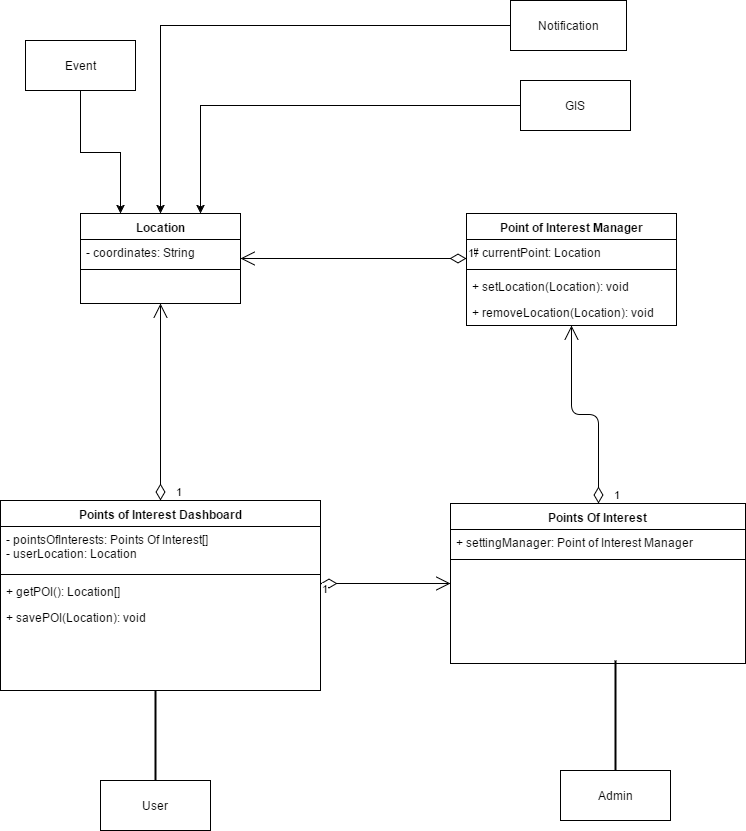

The diagram above was exported from draw.io. Its source (the exported page's mxGraphModel, read from the mxfile embedded in the PNG):
<mxGraphModel dx="1426" dy="769" grid="1" gridSize="10" guides="1" tooltips="1" connect="1" arrows="1" fold="1" page="1" pageScale="1" pageWidth="850" pageHeight="1100" background="#ffffff" math="0" shadow="0">
  <root>
    <mxCell id="0" />
    <mxCell id="1" parent="0" />
    <mxCell id="62" value="" style="edgeStyle=orthogonalEdgeStyle;rounded=0;html=1;jettySize=auto;orthogonalLoop=1;entryX=0.75;entryY=0;" edge="1" parent="1" source="2" target="47">
      <mxGeometry relative="1" as="geometry">
        <mxPoint x="480" y="125" as="targetPoint" />
        <Array as="points">
          <mxPoint x="240" y="125" />
        </Array>
      </mxGeometry>
    </mxCell>
    <mxCell id="2" value="GIS" style="html=1;" vertex="1" parent="1">
      <mxGeometry x="560" y="100" width="110" height="50" as="geometry" />
    </mxCell>
    <mxCell id="3" value="Point of Interest Manager" style="swimlane;html=1;fontStyle=1;align=center;verticalAlign=top;childLayout=stackLayout;horizontal=1;startSize=26;horizontalStack=0;resizeParent=1;resizeLast=0;collapsible=1;marginBottom=0;swimlaneFillColor=#ffffff;" vertex="1" parent="1">
      <mxGeometry x="506" y="233" width="210" height="112" as="geometry" />
    </mxCell>
    <mxCell id="4" value="# currentPoint: Location" style="text;html=1;strokeColor=none;fillColor=none;align=left;verticalAlign=top;spacingLeft=4;spacingRight=4;whiteSpace=wrap;overflow=hidden;rotatable=0;points=[[0,0.5],[1,0.5]];portConstraint=eastwest;" vertex="1" parent="3">
      <mxGeometry y="26" width="210" height="26" as="geometry" />
    </mxCell>
    <mxCell id="5" value="" style="line;html=1;strokeWidth=1;fillColor=none;align=left;verticalAlign=middle;spacingTop=-1;spacingLeft=3;spacingRight=3;rotatable=0;labelPosition=right;points=[];portConstraint=eastwest;" vertex="1" parent="3">
      <mxGeometry y="52" width="210" height="8" as="geometry" />
    </mxCell>
    <mxCell id="6" value="+ setLocation(Location): void" style="text;html=1;strokeColor=none;fillColor=none;align=left;verticalAlign=top;spacingLeft=4;spacingRight=4;whiteSpace=wrap;overflow=hidden;rotatable=0;points=[[0,0.5],[1,0.5]];portConstraint=eastwest;" vertex="1" parent="3">
      <mxGeometry y="60" width="210" height="26" as="geometry" />
    </mxCell>
    <mxCell id="55" value="+ removeLocation(Location): void" style="text;html=1;strokeColor=none;fillColor=none;align=left;verticalAlign=top;spacingLeft=4;spacingRight=4;whiteSpace=wrap;overflow=hidden;rotatable=0;points=[[0,0.5],[1,0.5]];portConstraint=eastwest;" vertex="1" parent="3">
      <mxGeometry y="86" width="210" height="26" as="geometry" />
    </mxCell>
    <mxCell id="7" value="Admin" style="html=1;" vertex="1" parent="1">
      <mxGeometry x="600" y="790" width="110" height="50" as="geometry" />
    </mxCell>
    <mxCell id="59" value="" style="edgeStyle=orthogonalEdgeStyle;rounded=0;html=1;jettySize=auto;orthogonalLoop=1;" edge="1" parent="1" source="20" target="47">
      <mxGeometry relative="1" as="geometry">
        <mxPoint x="470" y="45" as="targetPoint" />
        <Array as="points">
          <mxPoint x="200" y="45" />
        </Array>
      </mxGeometry>
    </mxCell>
    <mxCell id="20" value="Notification" style="html=1;" vertex="1" parent="1">
      <mxGeometry x="550" y="20" width="116" height="50" as="geometry" />
    </mxCell>
    <mxCell id="66" value="" style="edgeStyle=orthogonalEdgeStyle;rounded=0;html=1;jettySize=auto;orthogonalLoop=1;entryX=0.25;entryY=0;" edge="1" parent="1" source="22" target="47">
      <mxGeometry relative="1" as="geometry">
        <mxPoint x="120" y="190" as="targetPoint" />
        <Array as="points">
          <mxPoint x="120" y="172" />
          <mxPoint x="160" y="172" />
        </Array>
      </mxGeometry>
    </mxCell>
    <mxCell id="22" value="Event" style="html=1;" vertex="1" parent="1">
      <mxGeometry x="65" y="60" width="110" height="50" as="geometry" />
    </mxCell>
    <mxCell id="23" value="User" style="html=1;" vertex="1" parent="1">
      <mxGeometry x="140" y="800" width="110" height="50" as="geometry" />
    </mxCell>
    <mxCell id="25" value="Points Of Interest" style="swimlane;html=1;fontStyle=1;align=center;verticalAlign=top;childLayout=stackLayout;horizontal=1;startSize=26;horizontalStack=0;resizeParent=1;resizeLast=0;collapsible=1;marginBottom=0;swimlaneFillColor=#ffffff;" vertex="1" parent="1">
      <mxGeometry x="490" y="523" width="295" height="160" as="geometry" />
    </mxCell>
    <mxCell id="26" value="+ settingManager: Point of Interest Manager" style="text;html=1;strokeColor=none;fillColor=none;align=left;verticalAlign=top;spacingLeft=4;spacingRight=4;whiteSpace=wrap;overflow=hidden;rotatable=0;points=[[0,0.5],[1,0.5]];portConstraint=eastwest;" vertex="1" parent="25">
      <mxGeometry y="26" width="295" height="26" as="geometry" />
    </mxCell>
    <mxCell id="27" value="" style="line;html=1;strokeWidth=1;fillColor=none;align=left;verticalAlign=middle;spacingTop=-1;spacingLeft=3;spacingRight=3;rotatable=0;labelPosition=right;points=[];portConstraint=eastwest;" vertex="1" parent="25">
      <mxGeometry y="52" width="295" height="8" as="geometry" />
    </mxCell>
    <mxCell id="33" value="Points of Interest Dashboard" style="swimlane;html=1;fontStyle=1;align=center;verticalAlign=top;childLayout=stackLayout;horizontal=1;startSize=26;horizontalStack=0;resizeParent=1;resizeLast=0;collapsible=1;marginBottom=0;swimlaneFillColor=#ffffff;" vertex="1" parent="1">
      <mxGeometry x="40" y="520" width="320" height="190" as="geometry" />
    </mxCell>
    <mxCell id="34" value="- pointsOfInterests: Points Of Interest[]&lt;div&gt;- userLocation: Location&lt;/div&gt;" style="text;html=1;strokeColor=none;fillColor=none;align=left;verticalAlign=top;spacingLeft=4;spacingRight=4;whiteSpace=wrap;overflow=hidden;rotatable=0;points=[[0,0.5],[1,0.5]];portConstraint=eastwest;" vertex="1" parent="33">
      <mxGeometry y="26" width="320" height="44" as="geometry" />
    </mxCell>
    <mxCell id="35" value="" style="line;html=1;strokeWidth=1;fillColor=none;align=left;verticalAlign=middle;spacingTop=-1;spacingLeft=3;spacingRight=3;rotatable=0;labelPosition=right;points=[];portConstraint=eastwest;" vertex="1" parent="33">
      <mxGeometry y="70" width="320" height="8" as="geometry" />
    </mxCell>
    <mxCell id="36" value="+ getPOI(): Location[]" style="text;html=1;strokeColor=none;fillColor=none;align=left;verticalAlign=top;spacingLeft=4;spacingRight=4;whiteSpace=wrap;overflow=hidden;rotatable=0;points=[[0,0.5],[1,0.5]];portConstraint=eastwest;" vertex="1" parent="33">
      <mxGeometry y="78" width="320" height="26" as="geometry" />
    </mxCell>
    <mxCell id="37" value="+ savePOI(Location): void" style="text;html=1;strokeColor=none;fillColor=none;align=left;verticalAlign=top;spacingLeft=4;spacingRight=4;whiteSpace=wrap;overflow=hidden;rotatable=0;points=[[0,0.5],[1,0.5]];portConstraint=eastwest;" vertex="1" parent="33">
      <mxGeometry y="104" width="320" height="26" as="geometry" />
    </mxCell>
    <mxCell id="40" value="" style="line;strokeWidth=2;direction=south;html=1;" vertex="1" parent="1">
      <mxGeometry x="190" y="710" width="10" height="90" as="geometry" />
    </mxCell>
    <mxCell id="41" value="" style="line;strokeWidth=2;direction=south;html=1;" vertex="1" parent="1">
      <mxGeometry x="650" y="680" width="10" height="110" as="geometry" />
    </mxCell>
    <mxCell id="44" value="1" style="endArrow=open;html=1;endSize=12;startArrow=diamondThin;startSize=14;startFill=0;edgeStyle=orthogonalEdgeStyle;align=left;verticalAlign=bottom;exitX=0.5;exitY=0;" edge="1" parent="1" source="25" target="3">
      <mxGeometry x="-1" y="-14" relative="1" as="geometry">
        <mxPoint x="556" y="490" as="sourcePoint" />
        <mxPoint x="556" y="440" as="targetPoint" />
        <Array as="points" />
        <mxPoint as="offset" />
      </mxGeometry>
    </mxCell>
    <mxCell id="45" value="1" style="endArrow=open;html=1;endSize=12;startArrow=diamondThin;startSize=14;startFill=0;edgeStyle=orthogonalEdgeStyle;align=left;verticalAlign=bottom;" edge="1" parent="1" source="33" target="47">
      <mxGeometry x="-1" y="-14" relative="1" as="geometry">
        <mxPoint x="194" y="531" as="sourcePoint" />
        <mxPoint x="190" y="342" as="targetPoint" />
        <Array as="points" />
        <mxPoint as="offset" />
      </mxGeometry>
    </mxCell>
    <mxCell id="47" value="Location" style="swimlane;html=1;fontStyle=1;align=center;verticalAlign=top;childLayout=stackLayout;horizontal=1;startSize=26;horizontalStack=0;resizeParent=1;resizeLast=0;collapsible=1;marginBottom=0;swimlaneFillColor=#ffffff;" vertex="1" parent="1">
      <mxGeometry x="120" y="233" width="160" height="90" as="geometry" />
    </mxCell>
    <mxCell id="48" value="- coordinates: String" style="text;html=1;strokeColor=none;fillColor=none;align=left;verticalAlign=top;spacingLeft=4;spacingRight=4;whiteSpace=wrap;overflow=hidden;rotatable=0;points=[[0,0.5],[1,0.5]];portConstraint=eastwest;" vertex="1" parent="47">
      <mxGeometry y="26" width="160" height="26" as="geometry" />
    </mxCell>
    <mxCell id="49" value="" style="line;html=1;strokeWidth=1;fillColor=none;align=left;verticalAlign=middle;spacingTop=-1;spacingLeft=3;spacingRight=3;rotatable=0;labelPosition=right;points=[];portConstraint=eastwest;" vertex="1" parent="47">
      <mxGeometry y="52" width="160" height="8" as="geometry" />
    </mxCell>
    <mxCell id="52" value="1" style="endArrow=open;html=1;endSize=12;startArrow=diamondThin;startSize=14;startFill=0;edgeStyle=orthogonalEdgeStyle;align=left;verticalAlign=bottom;" edge="1" parent="1" source="33" target="25">
      <mxGeometry x="-1" y="-14" relative="1" as="geometry">
        <mxPoint x="210" y="530" as="sourcePoint" />
        <mxPoint x="430" y="530" as="targetPoint" />
        <Array as="points">
          <mxPoint x="400" y="603" />
          <mxPoint x="400" y="603" />
        </Array>
        <mxPoint as="offset" />
      </mxGeometry>
    </mxCell>
    <mxCell id="53" value="1" style="endArrow=open;html=1;endSize=12;startArrow=diamondThin;startSize=14;startFill=0;edgeStyle=orthogonalEdgeStyle;align=left;verticalAlign=bottom;" edge="1" parent="1" source="3" target="47">
      <mxGeometry x="-1" y="3" relative="1" as="geometry">
        <mxPoint x="260" y="409" as="sourcePoint" />
        <mxPoint x="420" y="409" as="targetPoint" />
        <Array as="points">
          <mxPoint x="470" y="278" />
          <mxPoint x="470" y="278" />
        </Array>
      </mxGeometry>
    </mxCell>
  </root>
</mxGraphModel>